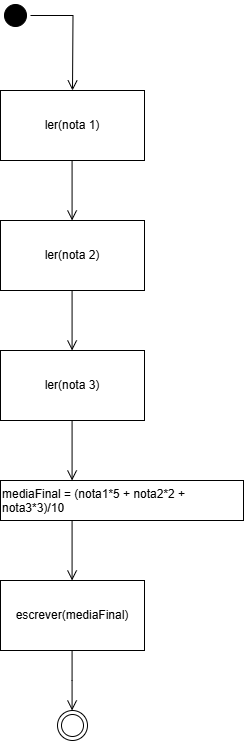

The diagram above was exported from draw.io. Its source (the exported page's mxGraphModel, read from the mxfile embedded in the PNG):
<mxGraphModel dx="1188" dy="651" grid="1" gridSize="10" guides="1" tooltips="1" connect="1" arrows="1" fold="1" page="1" pageScale="1" pageWidth="827" pageHeight="1169" math="0" shadow="0">
  <root>
    <mxCell id="0" />
    <mxCell id="1" parent="0" />
    <mxCell id="8P2bwyoS72mFtZGPVjZ--1" value="" style="ellipse;html=1;shape=startState;fillColor=#000000;strokeColor=#000000;" vertex="1" parent="1">
      <mxGeometry x="327" y="30" width="30" height="30" as="geometry" />
    </mxCell>
    <mxCell id="8P2bwyoS72mFtZGPVjZ--2" value="" style="edgeStyle=orthogonalEdgeStyle;html=1;verticalAlign=bottom;endArrow=open;endSize=8;strokeColor=#000000;rounded=0;" edge="1" source="8P2bwyoS72mFtZGPVjZ--1" parent="1">
      <mxGeometry relative="1" as="geometry">
        <mxPoint x="399" y="120" as="targetPoint" />
      </mxGeometry>
    </mxCell>
    <mxCell id="8P2bwyoS72mFtZGPVjZ--6" value="" style="edgeStyle=orthogonalEdgeStyle;html=1;verticalAlign=bottom;endArrow=open;endSize=8;strokeColor=#000000;rounded=0;" edge="1" parent="1">
      <mxGeometry relative="1" as="geometry">
        <mxPoint x="398.58" y="250" as="targetPoint" />
        <mxPoint x="398.58" y="190" as="sourcePoint" />
      </mxGeometry>
    </mxCell>
    <mxCell id="8P2bwyoS72mFtZGPVjZ--7" value="" style="edgeStyle=orthogonalEdgeStyle;html=1;verticalAlign=bottom;endArrow=open;endSize=8;strokeColor=#000000;rounded=0;" edge="1" parent="1">
      <mxGeometry relative="1" as="geometry">
        <mxPoint x="398.58" y="380" as="targetPoint" />
        <mxPoint x="398.58" y="320" as="sourcePoint" />
      </mxGeometry>
    </mxCell>
    <mxCell id="8P2bwyoS72mFtZGPVjZ--8" value="" style="edgeStyle=orthogonalEdgeStyle;html=1;verticalAlign=bottom;endArrow=open;endSize=8;strokeColor=#000000;rounded=0;" edge="1" parent="1">
      <mxGeometry relative="1" as="geometry">
        <mxPoint x="398.58" y="510" as="targetPoint" />
        <mxPoint x="398.58" y="450" as="sourcePoint" />
      </mxGeometry>
    </mxCell>
    <mxCell id="8P2bwyoS72mFtZGPVjZ--9" value="ler(nota 1)" style="rounded=0;whiteSpace=wrap;html=1;" vertex="1" parent="1">
      <mxGeometry x="327" y="120" width="144" height="70" as="geometry" />
    </mxCell>
    <mxCell id="8P2bwyoS72mFtZGPVjZ--10" value="ler(nota 2)" style="rounded=0;whiteSpace=wrap;html=1;" vertex="1" parent="1">
      <mxGeometry x="327" y="250" width="144" height="70" as="geometry" />
    </mxCell>
    <mxCell id="8P2bwyoS72mFtZGPVjZ--11" value="ler(nota 3)" style="rounded=0;whiteSpace=wrap;html=1;" vertex="1" parent="1">
      <mxGeometry x="327" y="380" width="144" height="70" as="geometry" />
    </mxCell>
    <mxCell id="8P2bwyoS72mFtZGPVjZ--15" value="mediaFinal = (nota1*5 + nota2*2 + nota3*3)/10" style="rounded=0;whiteSpace=wrap;html=1;align=left;verticalAlign=top;" vertex="1" parent="1">
      <mxGeometry x="327" y="510" width="243" height="40" as="geometry" />
    </mxCell>
    <mxCell id="8P2bwyoS72mFtZGPVjZ--16" value="" style="edgeStyle=orthogonalEdgeStyle;html=1;verticalAlign=bottom;endArrow=open;endSize=8;strokeColor=#000000;rounded=0;" edge="1" parent="1">
      <mxGeometry relative="1" as="geometry">
        <mxPoint x="398.58" y="610" as="targetPoint" />
        <mxPoint x="398.58" y="550" as="sourcePoint" />
      </mxGeometry>
    </mxCell>
    <mxCell id="8P2bwyoS72mFtZGPVjZ--17" value="escrever(mediaFinal)" style="rounded=0;whiteSpace=wrap;html=1;" vertex="1" parent="1">
      <mxGeometry x="327" y="610" width="144" height="70" as="geometry" />
    </mxCell>
    <mxCell id="8P2bwyoS72mFtZGPVjZ--19" value="" style="ellipse;html=1;shape=endState;fillColor=#FFFFFF;strokeColor=#000000;" vertex="1" parent="1">
      <mxGeometry x="384" y="740" width="30" height="30" as="geometry" />
    </mxCell>
    <mxCell id="8P2bwyoS72mFtZGPVjZ--20" value="" style="edgeStyle=orthogonalEdgeStyle;html=1;verticalAlign=bottom;endArrow=open;endSize=8;strokeColor=#000000;rounded=0;" edge="1" parent="1">
      <mxGeometry relative="1" as="geometry">
        <mxPoint x="398.58" y="740" as="targetPoint" />
        <mxPoint x="398.58" y="680" as="sourcePoint" />
        <Array as="points">
          <mxPoint x="399" y="710" />
          <mxPoint x="399" y="710" />
        </Array>
      </mxGeometry>
    </mxCell>
  </root>
</mxGraphModel>